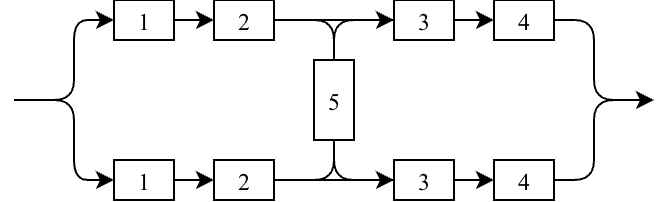

The diagram above was exported from draw.io. Its source (the exported page's mxGraphModel, read from the mxfile embedded in the PNG):
<mxGraphModel dx="371" dy="260" grid="1" gridSize="10" guides="1" tooltips="1" connect="1" arrows="1" fold="1" page="0" pageScale="1" pageWidth="850" pageHeight="1100" background="none" math="0" shadow="0">
  <root>
    <mxCell id="0" />
    <mxCell id="1" parent="0" />
    <mxCell id="EAmOTj9Hpf2ce5vyoYy4-36" style="edgeStyle=orthogonalEdgeStyle;rounded=0;orthogonalLoop=1;jettySize=auto;html=1;exitX=1;exitY=0.5;exitDx=0;exitDy=0;entryX=0;entryY=0.5;entryDx=0;entryDy=0;" edge="1" parent="1" source="2" target="6">
      <mxGeometry relative="1" as="geometry" />
    </mxCell>
    <mxCell id="2" value="1" style="rounded=0;whiteSpace=wrap;html=1;fontFamily=Times New Roman;convertToSvg=1;labelBackgroundColor=none;shadow=0;" parent="1" vertex="1">
      <mxGeometry x="80" y="170" width="30" height="20" as="geometry" />
    </mxCell>
    <mxCell id="EAmOTj9Hpf2ce5vyoYy4-37" style="edgeStyle=orthogonalEdgeStyle;rounded=0;orthogonalLoop=1;jettySize=auto;html=1;exitX=1;exitY=0.5;exitDx=0;exitDy=0;entryX=0;entryY=0.5;entryDx=0;entryDy=0;" edge="1" parent="1" source="6" target="8">
      <mxGeometry relative="1" as="geometry" />
    </mxCell>
    <mxCell id="6" value="2" style="rounded=0;whiteSpace=wrap;html=1;fontFamily=Times New Roman;convertToSvg=1;labelBackgroundColor=none;shadow=0;" parent="1" vertex="1">
      <mxGeometry x="130" y="170" width="30" height="20" as="geometry" />
    </mxCell>
    <mxCell id="EAmOTj9Hpf2ce5vyoYy4-40" style="edgeStyle=orthogonalEdgeStyle;rounded=0;orthogonalLoop=1;jettySize=auto;html=1;exitX=1;exitY=0.5;exitDx=0;exitDy=0;entryX=0;entryY=0.5;entryDx=0;entryDy=0;" edge="1" parent="1" source="8" target="EAmOTj9Hpf2ce5vyoYy4-30">
      <mxGeometry relative="1" as="geometry" />
    </mxCell>
    <mxCell id="8" value="3" style="rounded=0;whiteSpace=wrap;html=1;fontFamily=Times New Roman;convertToSvg=1;labelBackgroundColor=none;shadow=0;" parent="1" vertex="1">
      <mxGeometry x="220" y="170" width="30" height="20" as="geometry" />
    </mxCell>
    <mxCell id="EAmOTj9Hpf2ce5vyoYy4-46" style="edgeStyle=orthogonalEdgeStyle;rounded=1;orthogonalLoop=1;jettySize=auto;html=1;exitX=1;exitY=0.5;exitDx=0;exitDy=0;curved=0;" edge="1" parent="1" source="10">
      <mxGeometry relative="1" as="geometry">
        <mxPoint x="350" y="140" as="targetPoint" />
        <Array as="points">
          <mxPoint x="320" y="100" />
          <mxPoint x="320" y="140" />
        </Array>
      </mxGeometry>
    </mxCell>
    <mxCell id="10" value="4" style="rounded=0;whiteSpace=wrap;html=1;fontFamily=Times New Roman;convertToSvg=1;labelBackgroundColor=none;shadow=0;" parent="1" vertex="1">
      <mxGeometry x="270" y="90" width="30" height="20" as="geometry" />
    </mxCell>
    <mxCell id="12" value="5" style="rounded=0;whiteSpace=wrap;html=1;fontFamily=Times New Roman;convertToSvg=1;labelBackgroundColor=none;shadow=0;" parent="1" vertex="1">
      <mxGeometry x="180" y="120" width="20" height="40" as="geometry" />
    </mxCell>
    <mxCell id="25" value="" style="endArrow=classic;html=1;entryX=0;entryY=0.5;entryDx=0;entryDy=0;convertToSvg=1;labelBackgroundColor=none;fontColor=default;shadow=0;" parent="1" target="2" edge="1">
      <mxGeometry width="50" height="50" relative="1" as="geometry">
        <mxPoint x="30" y="140" as="sourcePoint" />
        <mxPoint x="70" y="180" as="targetPoint" />
        <Array as="points">
          <mxPoint x="60" y="140" />
          <mxPoint x="60" y="180" />
        </Array>
      </mxGeometry>
    </mxCell>
    <mxCell id="EAmOTj9Hpf2ce5vyoYy4-35" style="edgeStyle=orthogonalEdgeStyle;rounded=0;orthogonalLoop=1;jettySize=auto;html=1;exitX=1;exitY=0.5;exitDx=0;exitDy=0;entryX=0;entryY=0.5;entryDx=0;entryDy=0;" edge="1" parent="1" source="EAmOTj9Hpf2ce5vyoYy4-25" target="EAmOTj9Hpf2ce5vyoYy4-28">
      <mxGeometry relative="1" as="geometry" />
    </mxCell>
    <mxCell id="EAmOTj9Hpf2ce5vyoYy4-25" value="1" style="rounded=0;whiteSpace=wrap;html=1;fontFamily=Times New Roman;convertToSvg=1;labelBackgroundColor=none;shadow=0;" vertex="1" parent="1">
      <mxGeometry x="80" y="90" width="30" height="20" as="geometry" />
    </mxCell>
    <mxCell id="EAmOTj9Hpf2ce5vyoYy4-44" style="edgeStyle=orthogonalEdgeStyle;rounded=0;orthogonalLoop=1;jettySize=auto;html=1;exitX=1;exitY=0.5;exitDx=0;exitDy=0;entryX=0;entryY=0.5;entryDx=0;entryDy=0;" edge="1" parent="1" source="EAmOTj9Hpf2ce5vyoYy4-28" target="EAmOTj9Hpf2ce5vyoYy4-29">
      <mxGeometry relative="1" as="geometry" />
    </mxCell>
    <mxCell id="EAmOTj9Hpf2ce5vyoYy4-28" value="2" style="rounded=0;whiteSpace=wrap;html=1;fontFamily=Times New Roman;convertToSvg=1;labelBackgroundColor=none;shadow=0;" vertex="1" parent="1">
      <mxGeometry x="130" y="90" width="30" height="20" as="geometry" />
    </mxCell>
    <mxCell id="EAmOTj9Hpf2ce5vyoYy4-41" style="edgeStyle=orthogonalEdgeStyle;rounded=0;orthogonalLoop=1;jettySize=auto;html=1;exitX=1;exitY=0.5;exitDx=0;exitDy=0;entryX=0;entryY=0.5;entryDx=0;entryDy=0;" edge="1" parent="1" source="EAmOTj9Hpf2ce5vyoYy4-29" target="10">
      <mxGeometry relative="1" as="geometry" />
    </mxCell>
    <mxCell id="EAmOTj9Hpf2ce5vyoYy4-29" value="3" style="rounded=0;whiteSpace=wrap;html=1;fontFamily=Times New Roman;convertToSvg=1;labelBackgroundColor=none;shadow=0;" vertex="1" parent="1">
      <mxGeometry x="220" y="90" width="30" height="20" as="geometry" />
    </mxCell>
    <mxCell id="EAmOTj9Hpf2ce5vyoYy4-45" style="edgeStyle=orthogonalEdgeStyle;rounded=1;orthogonalLoop=1;jettySize=auto;html=1;exitX=1;exitY=0.5;exitDx=0;exitDy=0;curved=0;" edge="1" parent="1" source="EAmOTj9Hpf2ce5vyoYy4-30">
      <mxGeometry relative="1" as="geometry">
        <mxPoint x="350" y="140" as="targetPoint" />
        <Array as="points">
          <mxPoint x="320" y="180" />
          <mxPoint x="320" y="140" />
        </Array>
      </mxGeometry>
    </mxCell>
    <mxCell id="EAmOTj9Hpf2ce5vyoYy4-30" value="4" style="rounded=0;whiteSpace=wrap;html=1;fontFamily=Times New Roman;convertToSvg=1;labelBackgroundColor=none;shadow=0;" vertex="1" parent="1">
      <mxGeometry x="270" y="170" width="30" height="20" as="geometry" />
    </mxCell>
    <mxCell id="EAmOTj9Hpf2ce5vyoYy4-33" value="" style="endArrow=classic;html=1;rounded=1;entryX=0;entryY=0.5;entryDx=0;entryDy=0;curved=0;" edge="1" parent="1" target="EAmOTj9Hpf2ce5vyoYy4-25">
      <mxGeometry width="50" height="50" relative="1" as="geometry">
        <mxPoint x="30" y="140" as="sourcePoint" />
        <mxPoint x="200" y="140" as="targetPoint" />
        <Array as="points">
          <mxPoint x="60" y="140" />
          <mxPoint x="60" y="100" />
        </Array>
      </mxGeometry>
    </mxCell>
    <mxCell id="EAmOTj9Hpf2ce5vyoYy4-38" value="" style="endArrow=none;html=1;rounded=1;curved=0;exitX=1;exitY=0.5;exitDx=0;exitDy=0;entryX=0.5;entryY=1;entryDx=0;entryDy=0;" edge="1" parent="1" source="6" target="12">
      <mxGeometry width="50" height="50" relative="1" as="geometry">
        <mxPoint x="150" y="190" as="sourcePoint" />
        <mxPoint x="200" y="140" as="targetPoint" />
        <Array as="points">
          <mxPoint x="190" y="180" />
        </Array>
      </mxGeometry>
    </mxCell>
    <mxCell id="EAmOTj9Hpf2ce5vyoYy4-39" value="" style="endArrow=none;html=1;rounded=1;entryX=0.5;entryY=1;entryDx=0;entryDy=0;exitX=0;exitY=0.5;exitDx=0;exitDy=0;curved=0;" edge="1" parent="1" source="8" target="12">
      <mxGeometry width="50" height="50" relative="1" as="geometry">
        <mxPoint x="150" y="190" as="sourcePoint" />
        <mxPoint x="200" y="140" as="targetPoint" />
        <Array as="points">
          <mxPoint x="190" y="180" />
        </Array>
      </mxGeometry>
    </mxCell>
    <mxCell id="EAmOTj9Hpf2ce5vyoYy4-42" value="" style="endArrow=none;html=1;rounded=1;exitX=1;exitY=0.5;exitDx=0;exitDy=0;entryX=0.5;entryY=0;entryDx=0;entryDy=0;curved=0;" edge="1" parent="1" source="EAmOTj9Hpf2ce5vyoYy4-28" target="12">
      <mxGeometry width="50" height="50" relative="1" as="geometry">
        <mxPoint x="160" y="110" as="sourcePoint" />
        <mxPoint x="210" y="60" as="targetPoint" />
        <Array as="points">
          <mxPoint x="190" y="100" />
        </Array>
      </mxGeometry>
    </mxCell>
    <mxCell id="EAmOTj9Hpf2ce5vyoYy4-43" value="" style="endArrow=none;html=1;rounded=1;exitX=0;exitY=0.5;exitDx=0;exitDy=0;entryX=0.5;entryY=0;entryDx=0;entryDy=0;curved=0;" edge="1" parent="1" source="EAmOTj9Hpf2ce5vyoYy4-29">
      <mxGeometry width="50" height="50" relative="1" as="geometry">
        <mxPoint x="160" y="100" as="sourcePoint" />
        <mxPoint x="190" y="120" as="targetPoint" />
        <Array as="points">
          <mxPoint x="190" y="100" />
        </Array>
      </mxGeometry>
    </mxCell>
  </root>
</mxGraphModel>